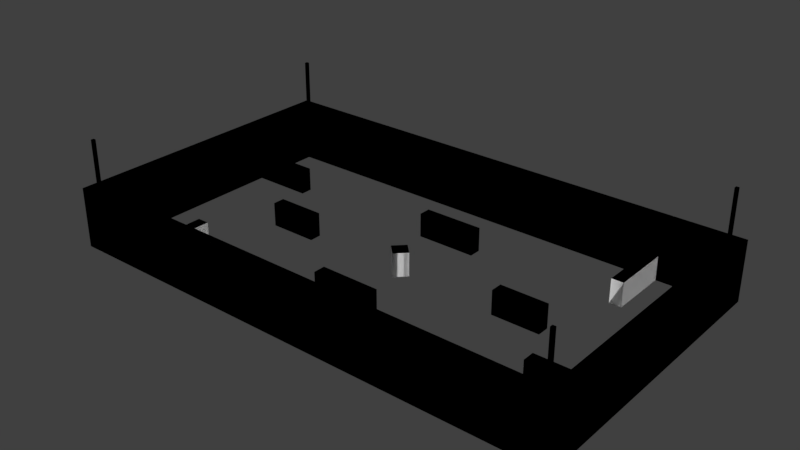 # Source: icra_field_texture.blend  (saved by Blender 2.79.0; exported with 4.5.12 LTS)
import bpy
from mathutils import Matrix  # noqa: F401  (used for matrix-valued properties, if any)

bpy.ops.wm.read_factory_settings(use_empty=True)
scene = bpy.context.scene
scene.name = 'Scene'

# ---- collections
col_collection_1_001 = bpy.data.collections.new('Collection 1.001'); scene.collection.children.link(col_collection_1_001)
col_collection_4 = bpy.data.collections.new('Collection 4'); scene.collection.children.link(col_collection_4)

# ---- materials (node trees are filled in below, after node groups)
mat_material = bpy.data.materials.new('Material')
mat_material.alpha_threshold = 0.0
mat_material.use_transparent_shadow = False
mat_material.roughness = 0.5

# ---- material node trees

# ---- world
world_world = bpy.data.worlds.new('World'); scene.world = world_world
world_world.color = (0.05088, 0.05088, 0.05088)
world_world.use_sun_shadow = False
world_world.sun_shadow_jitter_overblur = 0.0
world_world.cycles.sampling_method = 'MANUAL'

# ---- meshes
me_cube = bpy.data.meshes.new('Cube')
me_cube.from_pydata([(-1.0, -1.0, -1.0), (-1.0, -1.0, 1.0), (-1.0, 1.0, -1.0), (-1.0, 1.0, 1.0), (1.0, -1.0, -1.0), (1.0, -1.0, 1.0), (1.0, 1.0, -1.0), (1.0, 1.0, 1.0)], [], [(0, 1, 3, 2), (2, 3, 7, 6), (6, 7, 5, 4), (4, 5, 1, 0), (2, 6, 4, 0), (7, 3, 1, 5)])
_uv = me_cube.uv_layers.new(name='UVMap')
_uv.uv.foreach_set('vector', [0.0, 0.0, 0.0, 0.0, 0.0, 0.0, 0.0, 0.0, 0.0, 0.0, 0.0, 0.0, 0.0, 0.0, 0.0, 0.0, 0.7564, 0.01745, 0.8818, 0.02826, 0.8663, 0.3479, 0.741, 0.3371, 0.0, 0.0, 0.0, 0.0, 0.0, 0.0, 0.0, 0.0, 0.0, 0.0, 0.0, 0.0, 0.0, 0.0, 0.0, 0.0, 0.0, 0.0, 0.0, 0.0, 0.0, 0.0, 0.0, 0.0])
me_cube.materials.append(mat_material)
me_cube.use_remesh_preserve_volume = False
me_cube.use_remesh_preserve_attributes = False
me_cube.use_mirror_vertex_groups = False
me_cube.update()
me_cube_030 = bpy.data.meshes.new('Cube.030')
me_cube_030.from_pydata([(-1.0, -1.0, -1.0), (-1.0, -1.0, 1.0), (-1.0, 1.0, -1.0), (-1.0, 1.0, 1.0), (1.0, -1.0, -1.0), (1.0, -1.0, 1.0), (1.0, 1.0, -1.0), (1.0, 1.0, 1.0)], [], [(0, 1, 3, 2), (2, 3, 7, 6), (6, 7, 5, 4), (4, 5, 1, 0), (2, 6, 4, 0), (7, 3, 1, 5)])
_uv = me_cube_030.uv_layers.new(name='UVMap')
_uv.uv.foreach_set('vector', [0.0, 0.0, 0.0, 0.0, 0.0, 0.0, 0.0, 0.0, 0.0, 0.0, 0.0, 0.0, 0.0, 0.0, 0.0, 0.0, 0.0, 0.0, 0.0, 0.0, 0.0, 0.0, 0.0, 0.0, 0.4955, 0.1634, 0.4955, 0.4866, 0.2535, 0.4866, 0.2535, 0.1634, 0.0, 0.0, 0.0, 0.0, 0.0, 0.0, 0.0, 0.0, 0.0, 0.0, 0.0, 0.0, 0.0, 0.0, 0.0, 0.0])
me_cube_030.materials.append(mat_material)
me_cube_030.use_remesh_preserve_volume = False
me_cube_030.use_remesh_preserve_attributes = False
me_cube_030.use_mirror_vertex_groups = False
me_cube_030.update()
me_cube_029 = bpy.data.meshes.new('Cube.029')
me_cube_029.from_pydata([(-1.0, -1.0, -1.0), (-1.0, -1.0, 1.0), (-1.0, 1.0, -1.0), (-1.0, 1.0, 1.0), (1.0, -1.0, -1.0), (1.0, -1.0, 1.0), (1.0, 1.0, -1.0), (1.0, 1.0, 1.0)], [], [(0, 1, 3, 2), (2, 3, 7, 6), (6, 7, 5, 4), (4, 5, 1, 0), (2, 6, 4, 0), (7, 3, 1, 5)])
_uv = me_cube_029.uv_layers.new(name='UVMap')
_uv.uv.foreach_set('vector', [0.0, 0.0, 0.0, 0.0, 0.0, 0.0, 0.0, 0.0, 0.5856, 0.4375, 0.5856, 0.02589, 0.8938, 0.02589, 0.8938, 0.4375, 0.0, 0.0, 0.0, 0.0, 0.0, 0.0, 0.0, 0.0, 0.0, 0.0, 0.0, 0.0, 0.0, 0.0, 0.0, 0.0, 0.0, 0.0, 0.0, 0.0, 0.0, 0.0, 0.0, 0.0, 0.0, 0.0, 0.0, 0.0, 0.0, 0.0, 0.0, 0.0])
me_cube_029.materials.append(mat_material)
me_cube_029.use_remesh_preserve_volume = False
me_cube_029.use_remesh_preserve_attributes = False
me_cube_029.use_mirror_vertex_groups = False
me_cube_029.update()
me_cube_028 = bpy.data.meshes.new('Cube.028')
me_cube_028.from_pydata([(-1.0, -1.0, -1.0), (-1.0, -1.0, 1.0), (-1.0, 1.0, -1.0), (-1.0, 1.0, 1.0), (1.0, -1.0, -1.0), (1.0, -1.0, 1.0), (1.0, 1.0, -1.0), (1.0, 1.0, 1.0)], [], [(0, 1, 3, 2), (2, 3, 7, 6), (6, 7, 5, 4), (4, 5, 1, 0), (2, 6, 4, 0), (7, 3, 1, 5)])
_uv = me_cube_028.uv_layers.new(name='UVMap')
_uv.uv.foreach_set('vector', [0.01533, 0.2485, 0.01533, 0.009569, 0.2542, 0.009569, 0.2542, 0.2485, 0.0, 0.0, 0.0, 0.0, 0.0, 0.0, 0.0, 0.0, 0.0, 0.0, 0.0, 0.0, 0.0, 0.0, 0.0, 0.0, 0.0, 0.0, 0.0, 0.0, 0.0, 0.0, 0.0, 0.0, 0.0, 0.0, 0.0, 0.0, 0.0, 0.0, 0.0, 0.0, 0.0, 0.0, 0.0, 0.0, 0.0, 0.0, 0.0, 0.0])
me_cube_028.materials.append(mat_material)
me_cube_028.use_remesh_preserve_volume = False
me_cube_028.use_remesh_preserve_attributes = False
me_cube_028.use_mirror_vertex_groups = False
me_cube_028.update()
me_cube_016 = bpy.data.meshes.new('Cube.016')
me_cube_016.from_pydata([(-1.0, -1.0, -1.0), (-1.0, -1.0, 1.0), (-1.0, 1.0, -1.0), (-1.0, 1.0, 1.0), (1.0, -1.0, -1.0), (1.0, -1.0, 1.0), (1.0, 1.0, -1.0), (1.0, 1.0, 1.0)], [], [(1, 2, 0), (3, 6, 2), (7, 4, 6), (5, 0, 4), (6, 0, 2), (3, 5, 7), (1, 3, 2), (3, 7, 6), (7, 5, 4), (5, 1, 0), (6, 4, 0), (3, 1, 5)])
_uv = me_cube_016.uv_layers.new(name='Cube_016-mesh-map-0')
_uv.uv.foreach_set('vector', [0.625, 0.0, 0.375, 0.25, 0.375, 0.0, 0.625, 0.25, 0.375, 0.5, 0.375, 0.25, 0.625, 0.5, 0.375, 0.75, 0.375, 0.5, 0.625, 0.75, 0.375, 1.0, 0.375, 0.75, 0.375, 0.5, 0.125, 0.75, 0.125, 0.5, 0.875, 0.5, 0.625, 0.75, 0.625, 0.5, 0.625, 0.0, 0.625, 0.25, 0.375, 0.25, 0.625, 0.25, 0.625, 0.5, 0.375, 0.5, 0.625, 0.5, 0.625, 0.75, 0.375, 0.75, 0.625, 0.75, 0.625, 1.0, 0.375, 1.0, 0.375, 0.5, 0.375, 0.75, 0.125, 0.75, 0.875, 0.5, 0.875, 0.75, 0.625, 0.75])
me_cube_016.use_remesh_preserve_volume = False
me_cube_016.use_remesh_preserve_attributes = False
me_cube_016.use_mirror_vertex_groups = False
me_cube_016.update()
me_cube_014 = bpy.data.meshes.new('Cube.014')
me_cube_014.from_pydata([(-1.0, -1.0, -1.0), (-1.0, -1.0, 1.0), (-1.0, 1.0, -1.0), (-1.0, 1.0, 1.0), (1.0, -1.0, -1.0), (1.0, -1.0, 1.0), (1.0, 1.0, -1.0), (1.0, 1.0, 1.0)], [], [(1, 2, 0), (3, 6, 2), (7, 4, 6), (5, 0, 4), (6, 0, 2), (3, 5, 7), (1, 3, 2), (3, 7, 6), (7, 5, 4), (5, 1, 0), (6, 4, 0), (3, 1, 5)])
_uv = me_cube_014.uv_layers.new(name='Cube_014-mesh-map-0')
_uv.uv.foreach_set('vector', [0.625, 0.0, 0.375, 0.25, 0.375, 0.0, 0.625, 0.25, 0.375, 0.5, 0.375, 0.25, 0.625, 0.5, 0.375, 0.75, 0.375, 0.5, 0.625, 0.75, 0.375, 1.0, 0.375, 0.75, 0.375, 0.5, 0.125, 0.75, 0.125, 0.5, 0.875, 0.5, 0.625, 0.75, 0.625, 0.5, 0.625, 0.0, 0.625, 0.25, 0.375, 0.25, 0.625, 0.25, 0.625, 0.5, 0.375, 0.5, 0.625, 0.5, 0.625, 0.75, 0.375, 0.75, 0.625, 0.75, 0.625, 1.0, 0.375, 1.0, 0.375, 0.5, 0.375, 0.75, 0.125, 0.75, 0.875, 0.5, 0.875, 0.75, 0.625, 0.75])
me_cube_014.use_remesh_preserve_volume = False
me_cube_014.use_remesh_preserve_attributes = False
me_cube_014.use_mirror_vertex_groups = False
me_cube_014.update()
me_cube_013 = bpy.data.meshes.new('Cube.013')
me_cube_013.from_pydata([(-1.0, -1.0, -1.0), (-1.0, -1.0, 1.0), (-1.0, 1.0, -1.0), (-1.0, 1.0, 1.0), (1.0, -1.0, -1.0), (1.0, -1.0, 1.0), (1.0, 1.0, -1.0), (1.0, 1.0, 1.0)], [], [(1, 2, 0), (3, 6, 2), (7, 4, 6), (5, 0, 4), (6, 0, 2), (3, 5, 7), (1, 3, 2), (3, 7, 6), (7, 5, 4), (5, 1, 0), (6, 4, 0), (3, 1, 5)])
_uv = me_cube_013.uv_layers.new(name='Cube_013-mesh-map-0')
_uv.uv.foreach_set('vector', [0.625, 0.0, 0.375, 0.25, 0.375, 0.0, 0.625, 0.25, 0.375, 0.5, 0.375, 0.25, 0.625, 0.5, 0.375, 0.75, 0.375, 0.5, 0.625, 0.75, 0.375, 1.0, 0.375, 0.75, 0.375, 0.5, 0.125, 0.75, 0.125, 0.5, 0.875, 0.5, 0.625, 0.75, 0.625, 0.5, 0.625, 0.0, 0.625, 0.25, 0.375, 0.25, 0.625, 0.25, 0.625, 0.5, 0.375, 0.5, 0.625, 0.5, 0.625, 0.75, 0.375, 0.75, 0.625, 0.75, 0.625, 1.0, 0.375, 1.0, 0.375, 0.5, 0.375, 0.75, 0.125, 0.75, 0.875, 0.5, 0.875, 0.75, 0.625, 0.75])
me_cube_013.use_remesh_preserve_volume = False
me_cube_013.use_remesh_preserve_attributes = False
me_cube_013.use_mirror_vertex_groups = False
me_cube_013.update()
me_cube_015 = bpy.data.meshes.new('Cube.015')
me_cube_015.from_pydata([(-1.0, -1.0, -1.0), (-1.0, -1.0, 1.0), (-1.0, 1.0, -1.0), (-1.0, 1.0, 1.0), (1.0, -1.0, -1.0), (1.0, -1.0, 1.0), (1.0, 1.0, -1.0), (1.0, 1.0, 1.0)], [], [(1, 2, 0), (3, 6, 2), (7, 4, 6), (5, 0, 4), (6, 0, 2), (3, 5, 7), (1, 3, 2), (3, 7, 6), (7, 5, 4), (5, 1, 0), (6, 4, 0), (3, 1, 5)])
_uv = me_cube_015.uv_layers.new(name='Cube_015-mesh-map-0')
_uv.uv.foreach_set('vector', [0.625, 0.0, 0.375, 0.25, 0.375, 0.0, 0.625, 0.25, 0.375, 0.5, 0.375, 0.25, 0.625, 0.5, 0.375, 0.75, 0.375, 0.5, 0.625, 0.75, 0.375, 1.0, 0.375, 0.75, 0.375, 0.5, 0.125, 0.75, 0.125, 0.5, 0.875, 0.5, 0.625, 0.75, 0.625, 0.5, 0.625, 0.0, 0.625, 0.25, 0.375, 0.25, 0.625, 0.25, 0.625, 0.5, 0.375, 0.5, 0.625, 0.5, 0.625, 0.75, 0.375, 0.75, 0.625, 0.75, 0.625, 1.0, 0.375, 1.0, 0.375, 0.5, 0.375, 0.75, 0.125, 0.75, 0.875, 0.5, 0.875, 0.75, 0.625, 0.75])
me_cube_015.use_remesh_preserve_volume = False
me_cube_015.use_remesh_preserve_attributes = False
me_cube_015.use_mirror_vertex_groups = False
me_cube_015.update()
me_cube_011 = bpy.data.meshes.new('Cube.011')
me_cube_011.from_pydata([(-1.0, -1.0, -1.0), (-1.0, -1.0, 1.0), (-1.0, 1.0, -1.0), (-1.0, 1.0, 1.0), (1.0, -1.0, -1.0), (1.0, -1.0, 1.0), (1.0, 1.0, -1.0), (1.0, 1.0, 1.0)], [], [(1, 2, 0), (3, 6, 2), (7, 4, 6), (5, 0, 4), (6, 0, 2), (3, 5, 7), (1, 3, 2), (3, 7, 6), (7, 5, 4), (5, 1, 0), (6, 4, 0), (3, 1, 5)])
_uv = me_cube_011.uv_layers.new(name='Cube_011-mesh-map-0')
_uv.uv.foreach_set('vector', [0.6523, 0.6565, 0.5328, 0.6401, 0.5817, 0.5694, 0.6034, 0.7272, 0.4839, 0.7107, 0.5328, 0.6401, 0.5546, 0.7979, 0.435, 0.7814, 0.4839, 0.7107, 0.5057, 0.8686, 0.3861, 0.8521, 0.435, 0.7814, 0.4839, 0.7107, 0.3643, 0.6943, 0.4132, 0.6236, 0.6252, 0.885, 0.5057, 0.8686, 0.5546, 0.7979, 0.6523, 0.6565, 0.6034, 0.7272, 0.5328, 0.6401, 0.6034, 0.7272, 0.5546, 0.7979, 0.4839, 0.7107, 0.5546, 0.7979, 0.5057, 0.8686, 0.435, 0.7814, 0.5057, 0.8686, 0.4568, 0.9392, 0.3861, 0.8521, 0.4839, 0.7107, 0.435, 0.7814, 0.3643, 0.6943, 0.6252, 0.885, 0.5764, 0.9557, 0.5057, 0.8686])
me_cube_011.materials.append(mat_material)
me_cube_011.use_remesh_preserve_volume = False
me_cube_011.use_remesh_preserve_attributes = False
me_cube_011.use_mirror_vertex_groups = False
me_cube_011.update()
me_cube_005 = bpy.data.meshes.new('Cube.005')
me_cube_005.from_pydata([(-1.0, -1.0, -1.0), (-1.0, -1.0, 1.0), (-1.0, 1.0, -1.0), (-1.0, 1.0, 1.0), (1.0, -1.0, -1.0), (1.0, -1.0, 1.0), (1.0, 1.0, -1.0), (1.0, 1.0, 1.0)], [], [(1, 2, 0), (3, 6, 2), (7, 4, 6), (5, 0, 4), (6, 0, 2), (3, 5, 7), (1, 3, 2), (3, 7, 6), (7, 5, 4), (5, 1, 0), (6, 4, 0), (3, 1, 5)])
_uv = me_cube_005.uv_layers.new(name='Cube_005-mesh-map-0')
_uv.uv.foreach_set('vector', [0.7075, 0.7701, 0.7856, 0.7889, 0.7508, 0.8322, 0.7424, 0.7269, 0.8204, 0.7457, 0.7856, 0.7889, 0.7772, 0.6837, 0.8552, 0.7025, 0.8204, 0.7457, 0.812, 0.6404, 0.89, 0.6593, 0.8552, 0.7025, 0.8204, 0.7457, 0.8984, 0.7645, 0.8636, 0.8078, 0.7339, 0.6216, 0.812, 0.6404, 0.7772, 0.6837, 0.7075, 0.7701, 0.7424, 0.7269, 0.7856, 0.7889, 0.7424, 0.7269, 0.7772, 0.6837, 0.8204, 0.7457, 0.7772, 0.6837, 0.812, 0.6404, 0.8552, 0.7025, 0.812, 0.6404, 0.8468, 0.5972, 0.89, 0.6593, 0.8204, 0.7457, 0.8552, 0.7025, 0.8984, 0.7645, 0.7339, 0.6216, 0.7687, 0.5784, 0.812, 0.6404])
me_cube_005.materials.append(mat_material)
me_cube_005.use_remesh_preserve_volume = False
me_cube_005.use_remesh_preserve_attributes = False
me_cube_005.use_mirror_vertex_groups = False
me_cube_005.update()
me_cube_008 = bpy.data.meshes.new('Cube.008')
me_cube_008.from_pydata([(-1.0, -1.0, -1.0), (-1.0, -1.0, 1.0), (-1.0, 1.0, -1.0), (-1.0, 1.0, 1.0), (1.0, -1.0, -1.0), (1.0, -1.0, 1.0), (1.0, 1.0, -1.0), (1.0, 1.0, 1.0)], [], [(1, 2, 0), (3, 6, 2), (7, 4, 6), (5, 0, 4), (6, 0, 2), (3, 5, 7), (1, 3, 2), (3, 7, 6), (7, 5, 4), (5, 1, 0), (6, 4, 0), (3, 1, 5)])
_uv = me_cube_008.uv_layers.new(name='Cube_008-mesh-map-0')
_uv.uv.foreach_set('vector', [0.2965, 0.4076, 0.2317, 0.4725, 0.2317, 0.4076, 0.2965, 0.4725, 0.2317, 0.5373, 0.2317, 0.4725, 0.2965, 0.5373, 0.2317, 0.6022, 0.2317, 0.5373, 0.2965, 0.6022, 0.2317, 0.667, 0.2317, 0.6022, 0.2317, 0.5373, 0.1668, 0.6022, 0.1668, 0.5373, 0.3614, 0.5373, 0.2965, 0.6022, 0.2965, 0.5373, 0.2965, 0.4076, 0.2965, 0.4725, 0.2317, 0.4725, 0.2965, 0.4725, 0.2965, 0.5373, 0.2317, 0.5373, 0.2965, 0.5373, 0.2965, 0.6022, 0.2317, 0.6022, 0.2965, 0.6022, 0.2965, 0.667, 0.2317, 0.667, 0.2317, 0.5373, 0.2317, 0.6022, 0.1668, 0.6022, 0.3614, 0.5373, 0.3614, 0.6022, 0.2965, 0.6022])
me_cube_008.materials.append(mat_material)
me_cube_008.use_remesh_preserve_volume = False
me_cube_008.use_remesh_preserve_attributes = False
me_cube_008.use_mirror_vertex_groups = False
me_cube_008.update()
me_cube_006 = bpy.data.meshes.new('Cube.006')
me_cube_006.from_pydata([(-1.0, -1.0, -1.0), (-1.0, -1.0, 1.0), (-1.0, 1.0, -1.0), (-1.0, 1.0, 1.0), (1.0, -1.0, -1.0), (1.0, -1.0, 1.0), (1.0, 1.0, -1.0), (1.0, 1.0, 1.0)], [], [(1, 2, 0), (3, 6, 2), (7, 4, 6), (5, 0, 4), (6, 0, 2), (3, 5, 7), (1, 3, 2), (3, 7, 6), (7, 5, 4), (5, 1, 0), (6, 4, 0), (3, 1, 5)])
_k = set([(0, 1), (0, 2), (0, 4), (0, 5), (0, 6), (1, 2), (1, 3), (1, 5), (2, 3), (2, 6), (3, 5), (3, 6), (3, 7), (4, 5), (4, 6), (4, 7), (5, 7), (6, 7)])
me_cube_006.attributes.new('sharp_edge', 'BOOLEAN', 'EDGE').data.foreach_set('value', [ (min(e.vertices), max(e.vertices)) in _k for e in me_cube_006.edges])
_uv = me_cube_006.uv_layers.new(name='UVMap')
_uv.uv.foreach_set('vector', [0.7606, 0.02237, 0.9481, 0.02237, 0.9481, 0.2099, 0.7606, 0.02237, 0.9481, 0.02237, 0.9481, 0.2099, 0.7606, 0.02237, 0.9481, 0.02237, 0.9481, 0.2099, 0.7606, 0.02237, 0.9481, 0.02237, 0.9481, 0.2099, 0.7606, 0.02237, 0.9481, 0.02237, 0.9481, 0.2099, 0.7606, 0.02237, 0.9481, 0.02237, 0.9481, 0.2099, 0.7606, 0.02237, 0.9481, 0.02237, 0.9481, 0.2099, 0.7606, 0.02237, 0.9481, 0.02237, 0.9481, 0.2099, 0.7606, 0.02237, 0.9481, 0.02237, 0.9481, 0.2099, 0.7606, 0.02237, 0.9481, 0.02237, 0.9481, 0.2099, 0.7606, 0.02237, 0.9481, 0.02237, 0.9481, 0.2099, 0.7606, 0.02237, 0.9481, 0.02237, 0.9481, 0.2099])
me_cube_006.materials.append(mat_material)
me_cube_006.use_remesh_preserve_volume = False
me_cube_006.use_remesh_preserve_attributes = False
me_cube_006.use_mirror_vertex_groups = False
me_cube_006.update()
me_cube_012 = bpy.data.meshes.new('Cube.012')
me_cube_012.from_pydata([(-1.0, -1.0, -1.0), (-1.0, -1.0, 1.0), (-1.0, 1.0, -1.0), (-1.0, 1.0, 1.0), (1.0, -1.0, -1.0), (1.0, -1.0, 1.0), (1.0, 1.0, -1.0), (1.0, 1.0, 1.0)], [], [(1, 2, 0), (3, 6, 2), (7, 4, 6), (5, 0, 4), (6, 0, 2), (3, 5, 7), (1, 3, 2), (3, 7, 6), (7, 5, 4), (5, 1, 0), (6, 4, 0), (3, 1, 5)])
_uv = me_cube_012.uv_layers.new(name='Cube_012-mesh-map-0')
_uv.uv.foreach_set('vector', [0.6755, 0.6766, 0.639, 0.7131, 0.639, 0.6766, 0.6755, 0.7131, 0.639, 0.7497, 0.639, 0.7131, 0.6755, 0.7497, 0.639, 0.7862, 0.639, 0.7497, 0.6755, 0.7862, 0.639, 0.8227, 0.639, 0.7862, 0.639, 0.7497, 0.6025, 0.7862, 0.6025, 0.7497, 0.7121, 0.7497, 0.6755, 0.7862, 0.6755, 0.7497, 0.6755, 0.6766, 0.6755, 0.7131, 0.639, 0.7131, 0.6755, 0.7131, 0.6755, 0.7497, 0.639, 0.7497, 0.6755, 0.7497, 0.6755, 0.7862, 0.639, 0.7862, 0.6755, 0.7862, 0.6755, 0.8227, 0.639, 0.8227, 0.639, 0.7497, 0.639, 0.7862, 0.6025, 0.7862, 0.7121, 0.7497, 0.7121, 0.7862, 0.6755, 0.7862])
me_cube_012.materials.append(mat_material)
me_cube_012.use_remesh_preserve_volume = False
me_cube_012.use_remesh_preserve_attributes = False
me_cube_012.use_mirror_vertex_groups = False
me_cube_012.update()
me_cube_003 = bpy.data.meshes.new('Cube.003')
me_cube_003.from_pydata([(-1.0, -1.0, -1.0), (-1.0, -1.0, 1.0), (-1.0, 1.0, -1.0), (-1.0, 1.0, 1.0), (1.0, -1.0, -1.0), (1.0, -1.0, 1.0), (1.0, 1.0, -1.0), (1.0, 1.0, 1.0)], [], [(1, 2, 0), (3, 6, 2), (7, 4, 6), (5, 0, 4), (6, 0, 2), (3, 5, 7), (1, 3, 2), (3, 7, 6), (7, 5, 4), (5, 1, 0), (6, 4, 0), (3, 1, 5)])
_uv = me_cube_003.uv_layers.new(name='Cube_003-mesh-map-0')
_uv.uv.foreach_set('vector', [0.625, 0.0, 0.375, 0.25, 0.375, 0.0, 0.625, 0.25, 0.375, 0.5, 0.375, 0.25, 0.625, 0.5, 0.375, 0.75, 0.375, 0.5, 0.625, 0.75, 0.375, 1.0, 0.375, 0.75, 0.375, 0.5, 0.125, 0.75, 0.125, 0.5, 0.875, 0.5, 0.625, 0.75, 0.625, 0.5, 0.625, 0.0, 0.625, 0.25, 0.375, 0.25, 0.625, 0.25, 0.625, 0.5, 0.375, 0.5, 0.625, 0.5, 0.625, 0.75, 0.375, 0.75, 0.625, 0.75, 0.625, 1.0, 0.375, 1.0, 0.375, 0.5, 0.375, 0.75, 0.125, 0.75, 0.875, 0.5, 0.875, 0.75, 0.625, 0.75])
me_cube_003.materials.append(mat_material)
me_cube_003.use_remesh_preserve_volume = False
me_cube_003.use_remesh_preserve_attributes = False
me_cube_003.use_mirror_vertex_groups = False
me_cube_003.update()
me_cube_004 = bpy.data.meshes.new('Cube.004')
me_cube_004.from_pydata([(-1.0, -1.0, -1.0), (-1.0, -1.0, 1.0), (-1.0, 1.0, -1.0), (-1.0, 1.0, 1.0), (1.0, -1.0, -1.0), (1.0, -1.0, 1.0), (1.0, 1.0, -1.0), (1.0, 1.0, 1.0)], [], [(1, 2, 0), (3, 6, 2), (7, 4, 6), (5, 0, 4), (6, 0, 2), (3, 5, 7), (1, 3, 2), (3, 7, 6), (7, 5, 4), (5, 1, 0), (6, 4, 0), (3, 1, 5)])
_uv = me_cube_004.uv_layers.new(name='UVMap')
_uv.uv.foreach_set('vector', [0.2812, 0.2812, 0.7188, 0.2812, 0.7188, 0.7188, 0.2812, 0.2812, 0.7188, 0.2812, 0.7188, 0.7188, 0.2812, 0.2812, 0.7188, 0.2812, 0.7188, 0.7188, 0.2812, 0.2812, 0.7188, 0.2812, 0.7188, 0.7188, 0.2812, 0.2812, 0.7188, 0.2812, 0.7188, 0.7188, 0.2812, 0.2812, 0.7188, 0.2812, 0.7188, 0.7188, 0.2812, 0.2812, 0.7188, 0.2812, 0.7188, 0.7188, 0.2812, 0.2812, 0.7188, 0.2812, 0.7188, 0.7188, 0.2812, 0.2812, 0.7188, 0.2812, 0.7188, 0.7188, 0.2812, 0.2812, 0.7188, 0.2812, 0.7188, 0.7188, 0.2812, 0.2812, 0.7188, 0.2812, 0.7188, 0.7188, 0.2812, 0.2812, 0.7188, 0.2812, 0.7188, 0.7188])
me_cube_004.materials.append(mat_material)
me_cube_004.use_remesh_preserve_volume = False
me_cube_004.use_remesh_preserve_attributes = False
me_cube_004.use_mirror_vertex_groups = False
me_cube_004.update()
me_cube_007 = bpy.data.meshes.new('Cube.007')
me_cube_007.from_pydata([(-1.0, -1.0, -1.0), (-1.0, -1.0, 1.0), (-1.0, 1.0, -1.0), (-1.0, 1.0, 1.0), (1.0, -1.0, -1.0), (1.0, -1.0, 1.0), (1.0, 1.0, -1.0), (1.0, 1.0, 1.0)], [], [(1, 2, 0), (3, 6, 2), (7, 4, 6), (5, 0, 4), (6, 0, 2), (3, 5, 7), (1, 3, 2), (3, 7, 6), (7, 5, 4), (5, 1, 0), (6, 4, 0), (3, 1, 5)])
_uv = me_cube_007.uv_layers.new(name='Cube_007-mesh-map-0')
_uv.uv.foreach_set('vector', [0.2517, 0.5478, 0.3375, 0.4217, 0.352, 0.5219, 0.2372, 0.4476, 0.323, 0.3214, 0.3375, 0.4217, 0.2227, 0.3473, 0.3084, 0.2211, 0.323, 0.3214, 0.2082, 0.247, 0.2939, 0.1209, 0.3084, 0.2211, 0.323, 0.3214, 0.4087, 0.1953, 0.4232, 0.2955, 0.1224, 0.3732, 0.2082, 0.247, 0.2227, 0.3473, 0.2517, 0.5478, 0.2372, 0.4476, 0.3375, 0.4217, 0.2372, 0.4476, 0.2227, 0.3473, 0.323, 0.3214, 0.2227, 0.3473, 0.2082, 0.247, 0.3084, 0.2211, 0.2082, 0.247, 0.1937, 0.1468, 0.2939, 0.1209, 0.323, 0.3214, 0.3084, 0.2211, 0.4087, 0.1953, 0.1224, 0.3732, 0.1079, 0.2729, 0.2082, 0.247])
me_cube_007.materials.append(mat_material)
me_cube_007.use_remesh_preserve_volume = False
me_cube_007.use_remesh_preserve_attributes = False
me_cube_007.use_mirror_vertex_groups = False
me_cube_007.update()
me_cube_009 = bpy.data.meshes.new('Cube.009')
me_cube_009.from_pydata([(-1.0, -1.0, -1.0), (-1.0, -1.0, 1.0), (-1.0, 1.0, -1.0), (-1.0, 1.0, 1.0), (1.0, -1.0, -1.0), (1.0, -1.0, 1.0), (1.0, 1.0, -1.0), (1.0, 1.0, 1.0)], [], [(1, 2, 0), (3, 6, 2), (7, 4, 6), (5, 0, 4), (6, 0, 2), (3, 5, 7), (1, 3, 2), (3, 7, 6), (7, 5, 4), (5, 1, 0), (6, 4, 0), (3, 1, 5)])
_uv = me_cube_009.uv_layers.new(name='Cube_009-mesh-map-0')
_uv.uv.foreach_set('vector', [0.4951, 0.5921, 0.4735, 0.6137, 0.4735, 0.5921, 0.4951, 0.6137, 0.4735, 0.6353, 0.4735, 0.6137, 0.4951, 0.6353, 0.4735, 0.6569, 0.4735, 0.6353, 0.4951, 0.6569, 0.4735, 0.6785, 0.4735, 0.6569, 0.4735, 0.6353, 0.4519, 0.6569, 0.4519, 0.6353, 0.5167, 0.6353, 0.4951, 0.6569, 0.4951, 0.6353, 0.4951, 0.5921, 0.4951, 0.6137, 0.4735, 0.6137, 0.4951, 0.6137, 0.4951, 0.6353, 0.4735, 0.6353, 0.4951, 0.6353, 0.4951, 0.6569, 0.4735, 0.6569, 0.4951, 0.6569, 0.4951, 0.6785, 0.4735, 0.6785, 0.4735, 0.6353, 0.4735, 0.6569, 0.4519, 0.6569, 0.5167, 0.6353, 0.5167, 0.6569, 0.4951, 0.6569])
me_cube_009.materials.append(mat_material)
me_cube_009.use_remesh_preserve_volume = False
me_cube_009.use_remesh_preserve_attributes = False
me_cube_009.use_mirror_vertex_groups = False
me_cube_009.update()
me_cube_031 = bpy.data.meshes.new('Cube.031')
me_cube_031.from_pydata([(-0.1025, -2.445, -0.5), (-0.1025, -2.445, 0.5), (-0.1025, 2.445, -0.5), (-0.1025, 2.445, 0.5), (0.1025, -2.445, -0.5), (0.1025, -2.445, 0.5), (0.1025, 2.445, -0.5), (0.1025, 2.445, 0.5)], [], [(0, 1, 3, 2), (2, 3, 7, 6), (6, 7, 5, 4), (4, 5, 1, 0), (2, 6, 4, 0), (7, 3, 1, 5)])
me_cube_031.use_remesh_preserve_volume = False
me_cube_031.use_remesh_preserve_attributes = False
me_cube_031.use_mirror_vertex_groups = False
me_cube_031.update()
me_cube_032 = bpy.data.meshes.new('Cube.032')
me_cube_032.from_pydata([(-4.04, -0.1025, -0.5), (-4.04, -0.1025, 0.5), (-4.04, 0.1025, -0.5), (-4.04, 0.1025, 0.5), (4.04, -0.1025, -0.5), (4.04, -0.1025, 0.5), (4.04, 0.1025, -0.5), (4.04, 0.1025, 0.5)], [], [(0, 1, 3, 2), (2, 3, 7, 6), (6, 7, 5, 4), (4, 5, 1, 0), (2, 6, 4, 0), (7, 3, 1, 5)])
me_cube_032.use_remesh_preserve_volume = False
me_cube_032.use_remesh_preserve_attributes = False
me_cube_032.use_mirror_vertex_groups = False
me_cube_032.update()
me_cube_033 = bpy.data.meshes.new('Cube.033')
me_cube_033.from_pydata([(-4.04, -0.1025, -0.5), (-4.04, -0.1025, 0.5), (-4.04, 0.1025, -0.5), (-4.04, 0.1025, 0.5), (4.04, -0.1025, -0.5), (4.04, -0.1025, 0.5), (4.04, 0.1025, -0.5), (4.04, 0.1025, 0.5)], [], [(0, 1, 3, 2), (2, 3, 7, 6), (6, 7, 5, 4), (4, 5, 1, 0), (2, 6, 4, 0), (7, 3, 1, 5)])
me_cube_033.use_remesh_preserve_volume = False
me_cube_033.use_remesh_preserve_attributes = False
me_cube_033.use_mirror_vertex_groups = False
me_cube_033.update()
me_cube_034 = bpy.data.meshes.new('Cube.034')
me_cube_034.from_pydata([(-0.1025, -2.445, -0.5), (-0.1025, -2.445, 0.5), (-0.1025, 2.445, -0.5), (-0.1025, 2.445, 0.5), (0.1025, -2.445, -0.5), (0.1025, -2.445, 0.5), (0.1025, 2.445, -0.5), (0.1025, 2.445, 0.5)], [], [(0, 1, 3, 2), (2, 3, 7, 6), (6, 7, 5, 4), (4, 5, 1, 0), (2, 6, 4, 0), (7, 3, 1, 5)])
me_cube_034.use_remesh_preserve_volume = False
me_cube_034.use_remesh_preserve_attributes = False
me_cube_034.use_mirror_vertex_groups = False
me_cube_034.update()
me_cube_002 = bpy.data.meshes.new('Cube.002')
me_cube_002.from_pydata([(-0.025, -0.025, -0.9), (-0.025, -0.025, 0.9), (-0.025, 0.025, -0.9), (-0.025, 0.025, 0.9), (0.025, -0.025, -0.9), (0.025, -0.025, 0.9), (0.025, 0.025, -0.9), (0.025, 0.025, 0.9)], [], [(0, 1, 3, 2), (2, 3, 7, 6), (6, 7, 5, 4), (4, 5, 1, 0), (2, 6, 4, 0), (7, 3, 1, 5)])
me_cube_002.use_remesh_preserve_volume = False
me_cube_002.use_remesh_preserve_attributes = False
me_cube_002.use_mirror_vertex_groups = False
me_cube_002.update()
me_cube_010 = bpy.data.meshes.new('Cube.010')
me_cube_010.from_pydata([(-0.025, -0.025, -0.9), (-0.025, -0.025, 0.9), (-0.025, 0.025, -0.9), (-0.025, 0.025, 0.9), (0.025, -0.025, -0.9), (0.025, -0.025, 0.9), (0.025, 0.025, -0.9), (0.025, 0.025, 0.9)], [], [(0, 1, 3, 2), (2, 3, 7, 6), (6, 7, 5, 4), (4, 5, 1, 0), (2, 6, 4, 0), (7, 3, 1, 5)])
me_cube_010.use_remesh_preserve_volume = False
me_cube_010.use_remesh_preserve_attributes = False
me_cube_010.use_mirror_vertex_groups = False
me_cube_010.update()
me_cube_017 = bpy.data.meshes.new('Cube.017')
me_cube_017.from_pydata([(-0.025, -0.025, -0.9), (-0.025, -0.025, 0.9), (-0.025, 0.025, -0.9), (-0.025, 0.025, 0.9), (0.025, -0.025, -0.9), (0.025, -0.025, 0.9), (0.025, 0.025, -0.9), (0.025, 0.025, 0.9)], [], [(0, 1, 3, 2), (2, 3, 7, 6), (6, 7, 5, 4), (4, 5, 1, 0), (2, 6, 4, 0), (7, 3, 1, 5)])
me_cube_017.use_remesh_preserve_volume = False
me_cube_017.use_remesh_preserve_attributes = False
me_cube_017.use_mirror_vertex_groups = False
me_cube_017.update()
me_cube_018 = bpy.data.meshes.new('Cube.018')
me_cube_018.from_pydata([(-0.025, -0.025, -0.9), (-0.025, -0.025, 0.9), (-0.025, 0.025, -0.9), (-0.025, 0.025, 0.9), (0.025, -0.025, -0.9), (0.025, -0.025, 0.9), (0.025, 0.025, -0.9), (0.025, 0.025, 0.9)], [], [(0, 1, 3, 2), (2, 3, 7, 6), (6, 7, 5, 4), (4, 5, 1, 0), (2, 6, 4, 0), (7, 3, 1, 5)])
me_cube_018.use_remesh_preserve_volume = False
me_cube_018.use_remesh_preserve_attributes = False
me_cube_018.use_mirror_vertex_groups = False
me_cube_018.update()
me_cube_019 = bpy.data.meshes.new('Cube.019')
me_cube_019.from_pydata([(-0.5, -0.1, -0.2), (-0.5, -0.1, 0.2), (-0.5, 0.1, -0.2), (-0.5, 0.1, 0.2), (0.5, -0.1, -0.2), (0.5, -0.1, 0.2), (0.5, 0.1, -0.2), (0.5, 0.1, 0.2)], [], [(0, 1, 3, 2), (2, 3, 7, 6), (6, 7, 5, 4), (4, 5, 1, 0), (2, 6, 4, 0), (7, 3, 1, 5)])
me_cube_019.use_remesh_preserve_volume = False
me_cube_019.use_remesh_preserve_attributes = False
me_cube_019.use_mirror_vertex_groups = False
me_cube_019.update()
me_cube_020 = bpy.data.meshes.new('Cube.020')
me_cube_020.from_pydata([(-0.4, -0.1, -0.2), (-0.4, -0.1, 0.2), (-0.4, 0.1, -0.2), (-0.4, 0.1, 0.2), (0.4, -0.1, -0.2), (0.4, -0.1, 0.2), (0.4, 0.1, -0.2), (0.4, 0.1, 0.2)], [], [(0, 1, 3, 2), (2, 3, 7, 6), (6, 7, 5, 4), (4, 5, 1, 0), (2, 6, 4, 0), (7, 3, 1, 5)])
me_cube_020.use_remesh_preserve_volume = False
me_cube_020.use_remesh_preserve_attributes = False
me_cube_020.use_mirror_vertex_groups = False
me_cube_020.update()
me_cube_021 = bpy.data.meshes.new('Cube.021')
me_cube_021.from_pydata([(-0.5, -0.1, -0.2), (-0.5, -0.1, 0.2), (-0.5, 0.1, -0.2), (-0.5, 0.1, 0.2), (0.5, -0.1, -0.2), (0.5, -0.1, 0.2), (0.5, 0.1, -0.2), (0.5, 0.1, 0.2)], [], [(0, 1, 3, 2), (2, 3, 7, 6), (6, 7, 5, 4), (4, 5, 1, 0), (2, 6, 4, 0), (7, 3, 1, 5)])
me_cube_021.use_remesh_preserve_volume = False
me_cube_021.use_remesh_preserve_attributes = False
me_cube_021.use_mirror_vertex_groups = False
me_cube_021.update()
me_cube_022 = bpy.data.meshes.new('Cube.022')
me_cube_022.from_pydata([(-0.5, -0.1, -0.2), (-0.5, -0.1, 0.2), (-0.5, 0.1, -0.2), (-0.5, 0.1, 0.2), (0.5, -0.1, -0.2), (0.5, -0.1, 0.2), (0.5, 0.1, -0.2), (0.5, 0.1, 0.2)], [], [(0, 1, 3, 2), (2, 3, 7, 6), (6, 7, 5, 4), (4, 5, 1, 0), (2, 6, 4, 0), (7, 3, 1, 5)])
me_cube_022.use_remesh_preserve_volume = False
me_cube_022.use_remesh_preserve_attributes = False
me_cube_022.use_mirror_vertex_groups = False
me_cube_022.update()
me_cube_023 = bpy.data.meshes.new('Cube.023')
me_cube_023.from_pydata([(-0.5, -0.1, -0.2), (-0.5, -0.1, 0.2), (-0.5, 0.1, -0.2), (-0.5, 0.1, 0.2), (0.5, -0.1, -0.2), (0.5, -0.1, 0.2), (0.5, 0.1, -0.2), (0.5, 0.1, 0.2)], [], [(0, 1, 3, 2), (2, 3, 7, 6), (6, 7, 5, 4), (4, 5, 1, 0), (2, 6, 4, 0), (7, 3, 1, 5)])
me_cube_023.use_remesh_preserve_volume = False
me_cube_023.use_remesh_preserve_attributes = False
me_cube_023.use_mirror_vertex_groups = False
me_cube_023.update()
me_cube_024 = bpy.data.meshes.new('Cube.024')
me_cube_024.from_pydata([(-0.125, -0.125, -0.2), (-0.125, -0.125, 0.2), (-0.125, 0.125, -0.2), (-0.125, 0.125, 0.2), (0.125, -0.125, -0.2), (0.125, -0.125, 0.2), (0.125, 0.125, -0.2), (0.125, 0.125, 0.2)], [], [(0, 1, 3, 2), (2, 3, 7, 6), (6, 7, 5, 4), (4, 5, 1, 0), (2, 6, 4, 0), (7, 3, 1, 5)])
me_cube_024.use_remesh_preserve_volume = False
me_cube_024.use_remesh_preserve_attributes = False
me_cube_024.use_mirror_vertex_groups = False
me_cube_024.update()
me_cube_025 = bpy.data.meshes.new('Cube.025')
me_cube_025.from_pydata([(-0.5, -0.1, -0.2), (-0.5, -0.1, 0.2), (-0.5, 0.1, -0.2), (-0.5, 0.1, 0.2), (0.5, -0.1, -0.2), (0.5, -0.1, 0.2), (0.5, 0.1, -0.2), (0.5, 0.1, 0.2)], [], [(0, 1, 3, 2), (2, 3, 7, 6), (6, 7, 5, 4), (4, 5, 1, 0), (2, 6, 4, 0), (7, 3, 1, 5)])
me_cube_025.use_remesh_preserve_volume = False
me_cube_025.use_remesh_preserve_attributes = False
me_cube_025.use_mirror_vertex_groups = False
me_cube_025.update()
me_cube_026 = bpy.data.meshes.new('Cube.026')
me_cube_026.from_pydata([(-0.4, -0.1, -0.2), (-0.4, -0.1, 0.2), (-0.4, 0.1, -0.2), (-0.4, 0.1, 0.2), (0.4, -0.1, -0.2), (0.4, -0.1, 0.2), (0.4, 0.1, -0.2), (0.4, 0.1, 0.2)], [], [(0, 1, 3, 2), (2, 3, 7, 6), (6, 7, 5, 4), (4, 5, 1, 0), (2, 6, 4, 0), (7, 3, 1, 5)])
_uv = me_cube_026.uv_layers.new(name='UVMap')
_uv.uv.foreach_set('vector', [0.0, 0.0, 1.0, 0.0, 1.0, 1.0, 0.0, 1.0, 0.0, 0.0, 1.0, 0.0, 1.0, 1.0, 0.0, 1.0, 0.0, 0.0, 1.0, 0.0, 1.0, 1.0, 0.0, 1.0, 0.0, 0.0, 1.0, 0.0, 1.0, 1.0, 0.0, 1.0, 0.0, 0.0, 1.0, 0.0, 1.0, 1.0, 0.0, 1.0, 0.0, 0.0, 1.0, 0.0, 1.0, 1.0, 0.0, 1.0])
me_cube_026.use_remesh_preserve_volume = False
me_cube_026.use_remesh_preserve_attributes = False
me_cube_026.use_mirror_vertex_groups = False
me_cube_026.update()
me_cube_027 = bpy.data.meshes.new('Cube.027')
me_cube_027.from_pydata([(-0.5, -0.1, -0.2), (-0.5, -0.1, 0.2), (-0.5, 0.1, -0.2), (-0.5, 0.1, 0.2), (0.5, -0.1, -0.2), (0.5, -0.1, 0.2), (0.5, 0.1, -0.2), (0.5, 0.1, 0.2)], [], [(0, 1, 3, 2), (2, 3, 7, 6), (6, 7, 5, 4), (4, 5, 1, 0), (2, 6, 4, 0), (7, 3, 1, 5)])
me_cube_027.use_remesh_preserve_volume = False
me_cube_027.use_remesh_preserve_attributes = False
me_cube_027.use_mirror_vertex_groups = False
me_cube_027.update()
arm_armature_013 = bpy.data.armatures.new('Armature.013')  # bones are not reproduced
arm_armature_018 = bpy.data.armatures.new('Armature.018')  # bones are not reproduced
arm_armature_017 = bpy.data.armatures.new('Armature.017')  # bones are not reproduced
arm_armature_016 = bpy.data.armatures.new('Armature.016')  # bones are not reproduced
arm_armature_015 = bpy.data.armatures.new('Armature.015')  # bones are not reproduced
arm_armature_012 = bpy.data.armatures.new('Armature.012')  # bones are not reproduced
arm_armature_011 = bpy.data.armatures.new('Armature.011')  # bones are not reproduced
arm_armature_010 = bpy.data.armatures.new('Armature.010')  # bones are not reproduced
arm_armature_009 = bpy.data.armatures.new('Armature.009')  # bones are not reproduced
arm_armature_008 = bpy.data.armatures.new('Armature.008')  # bones are not reproduced
arm_armature_007 = bpy.data.armatures.new('Armature.007')  # bones are not reproduced
arm_armature_006 = bpy.data.armatures.new('Armature.006')  # bones are not reproduced
arm_armature_005 = bpy.data.armatures.new('Armature.005')  # bones are not reproduced
arm_armature_004 = bpy.data.armatures.new('Armature.004')  # bones are not reproduced
arm_armature_003 = bpy.data.armatures.new('Armature.003')  # bones are not reproduced
arm_armature_002 = bpy.data.armatures.new('Armature.002')  # bones are not reproduced
arm_armature_001 = bpy.data.armatures.new('Armature.001')  # bones are not reproduced
arm_armature = bpy.data.armatures.new('Armature')  # bones are not reproduced

# ---- objects
ob_lfield = bpy.data.objects.new('Lfield', arm_armature_013)
ob_lw2 = bpy.data.objects.new('LW2', arm_armature_018)
ob_w2 = bpy.data.objects.new('W2', me_cube)
ob_lw3 = bpy.data.objects.new('LW3', arm_armature_017)
ob_w3 = bpy.data.objects.new('W3', me_cube_030)
ob_lw4 = bpy.data.objects.new('LW4', arm_armature_016)
ob_w4 = bpy.data.objects.new('W4', me_cube_029)
ob_lw1 = bpy.data.objects.new('LW1', arm_armature_015)
ob_w1 = bpy.data.objects.new('W1', me_cube_028)
ob_ld4 = bpy.data.objects.new('LD4', arm_armature_012)
ob_d4 = bpy.data.objects.new('D4', me_cube_016)
ob_ld3 = bpy.data.objects.new('LD3', arm_armature_011)
ob_d3 = bpy.data.objects.new('D3', me_cube_014)
ob_ld2 = bpy.data.objects.new('LD2', arm_armature_010)
ob_d2 = bpy.data.objects.new('D2', me_cube_013)
ob_ld1 = bpy.data.objects.new('LD1', arm_armature_009)
ob_d1 = bpy.data.objects.new('D1', me_cube_015)
ob_la6 = bpy.data.objects.new('LA6', arm_armature_008)
ob_a6 = bpy.data.objects.new('A6', me_cube_011)
ob_lb1 = bpy.data.objects.new('LB1', arm_armature_007)
ob_b1 = bpy.data.objects.new('B1', me_cube_005)
ob_la5 = bpy.data.objects.new('LA5', arm_armature_006)
ob_a5 = bpy.data.objects.new('A5', me_cube_008)
ob_la1 = bpy.data.objects.new('LA1', arm_armature_005)
ob_a1 = bpy.data.objects.new('A1', me_cube_006)
ob_la4 = bpy.data.objects.new('LA4', arm_armature_004)
ob_a4 = bpy.data.objects.new('A4', me_cube_012)
ob_lcenter = bpy.data.objects.new('Lcenter', arm_armature_003)
ob_center = bpy.data.objects.new('center', me_cube_003)
ob_la2 = bpy.data.objects.new('LA2', arm_armature_002)
ob_a2 = bpy.data.objects.new('A2', me_cube_004)
ob_lb2 = bpy.data.objects.new('LB2', arm_armature_001)
ob_b2 = bpy.data.objects.new('B2', me_cube_007)
ob_la3 = bpy.data.objects.new('LA3', arm_armature)
ob_a3 = bpy.data.objects.new('A3', me_cube_009)
ob_w2_000 = bpy.data.objects.new('W2.000', me_cube_031)
ob_w3_000 = bpy.data.objects.new('W3.000', me_cube_032)
ob_w4_000 = bpy.data.objects.new('W4.000', me_cube_033)
ob_w1_000 = bpy.data.objects.new('W1.000', me_cube_034)
ob_d4_000 = bpy.data.objects.new('D4.000', me_cube_002)
ob_d3_000 = bpy.data.objects.new('D3.000', me_cube_010)
ob_d2_000 = bpy.data.objects.new('D2.000', me_cube_017)
ob_d1_000 = bpy.data.objects.new('D1.000', me_cube_018)
ob_a6_000 = bpy.data.objects.new('A6.000', me_cube_019)
ob_b1_000 = bpy.data.objects.new('B1.000', me_cube_020)
ob_a5_000 = bpy.data.objects.new('A5.000', me_cube_021)
ob_a1_000 = bpy.data.objects.new('A1.000', me_cube_022)
ob_a4_000 = bpy.data.objects.new('A4.000', me_cube_023)
ob_center_000 = bpy.data.objects.new('center.000', me_cube_024)
ob_a2_000 = bpy.data.objects.new('A2.000', me_cube_025)
ob_b2_000 = bpy.data.objects.new('B2.000', me_cube_026)
ob_a3_000 = bpy.data.objects.new('A3.000', me_cube_027)

# ---- transforms, parenting, visibility, modifiers, constraints
ob_lfield.location = (0.0, 0.0, 0.5)
ob_lfield.lineart.crease_threshold = 0.0
ob_lw2.parent = ob_lfield
ob_lw2.matrix_parent_inverse = Matrix(((1.0, 0.0, 0.0, 0.0), (0.0, 1.0, 0.0, 0.0), (0.0, 0.0, 1.0, -0.5), (0.0, 0.0, 0.0, 1.0)))
ob_lw2.location = (-4.142, 0.0, 0.5)
ob_lw2.lineart.crease_threshold = 0.0
ob_w2.parent = ob_lw2
ob_w2.matrix_parent_inverse = Matrix(((1.0, 0.0, 0.0, 4.142), (0.0, 1.0, 0.0, 0.0), (0.0, 0.0, 1.0, -0.5), (0.0, 0.0, 0.0, 1.0)))
ob_w2.location = (-4.142, 0.0, 0.5)
ob_w2.scale = (0.1025, 2.445, 0.5)
ob_w2.lineart.crease_threshold = 0.0
ob_lw3.parent = ob_lfield
ob_lw3.matrix_parent_inverse = Matrix(((1.0, 0.0, 0.0, 0.0), (0.0, 1.0, 0.0, 0.0), (0.0, 0.0, 1.0, -0.5), (0.0, 0.0, 0.0, 1.0)))
ob_lw3.location = (0.0, 2.342, 0.5)
ob_lw3.lineart.crease_threshold = 0.0
ob_w3.parent = ob_lw3
ob_w3.matrix_parent_inverse = Matrix(((1.0, 0.0, 0.0, -0.0), (0.0, 1.0, 0.0, -2.342), (0.0, 0.0, 1.0, -0.5), (0.0, 0.0, 0.0, 1.0)))
ob_w3.location = (0.0, 2.342, 0.5)
ob_w3.scale = (4.04, 0.1025, 0.5)
ob_w3.lineart.crease_threshold = 0.0
ob_lw4.parent = ob_lfield
ob_lw4.matrix_parent_inverse = Matrix(((1.0, 0.0, 0.0, 0.0), (0.0, 1.0, 0.0, 0.0), (0.0, 0.0, 1.0, -0.5), (0.0, 0.0, 0.0, 1.0)))
ob_lw4.location = (0.0, -2.342, 0.5)
ob_lw4.lineart.crease_threshold = 0.0
ob_w4.parent = ob_lw4
ob_w4.matrix_parent_inverse = Matrix(((1.0, 0.0, 0.0, 0.0), (0.0, 1.0, 0.0, 2.342), (0.0, 0.0, 1.0, -0.5), (0.0, 0.0, 0.0, 1.0)))
ob_w4.location = (0.0, -2.342, 0.5)
ob_w4.scale = (4.04, 0.1025, 0.5)
ob_w4.lineart.crease_threshold = 0.0
ob_lw1.parent = ob_lfield
ob_lw1.matrix_parent_inverse = Matrix(((1.0, 0.0, 0.0, 0.0), (0.0, 1.0, 0.0, 0.0), (0.0, 0.0, 1.0, -0.5), (0.0, 0.0, 0.0, 1.0)))
ob_lw1.location = (4.142, 0.0, 0.5)
ob_lw1.lineart.crease_threshold = 0.0
ob_w1.parent = ob_lw1
ob_w1.matrix_parent_inverse = Matrix(((1.0, 0.0, 0.0, -4.142), (0.0, 1.0, 0.0, -0.0), (0.0, 0.0, 1.0, -0.5), (0.0, 0.0, 0.0, 1.0)))
ob_w1.location = (4.142, 0.0, 0.5)
ob_w1.scale = (0.1025, 2.445, 0.5)
ob_w1.lineart.crease_threshold = 0.0
ob_ld4.parent = ob_lfield
ob_ld4.matrix_parent_inverse = Matrix(((1.0, 0.0, 0.0, 0.0), (0.0, 1.0, 0.0, 0.0), (0.0, 0.0, 1.0, -0.5), (0.0, 0.0, 0.0, 1.0)))
ob_ld4.location = (-4.04, -2.28, 0.9)
ob_ld4.lineart.crease_threshold = 0.0
ob_d4.parent = ob_ld4
ob_d4.matrix_parent_inverse = Matrix(((1.0, 0.0, 0.0, 4.04), (0.0, 1.0, 0.0, 2.28), (0.0, 0.0, 1.0, -0.9), (0.0, 0.0, 0.0, 1.0)))
ob_d4.location = (-4.04, -2.28, 0.9)
ob_d4.scale = (0.025, 0.025, 0.9)
ob_d4.lineart.crease_threshold = 0.0
ob_ld3.parent = ob_lfield
ob_ld3.matrix_parent_inverse = Matrix(((1.0, 0.0, 0.0, 0.0), (0.0, 1.0, 0.0, 0.0), (0.0, 0.0, 1.0, -0.5), (0.0, 0.0, 0.0, 1.0)))
ob_ld3.location = (-4.04, 2.28, 0.9)
ob_ld3.lineart.crease_threshold = 0.0
ob_d3.parent = ob_ld3
ob_d3.matrix_parent_inverse = Matrix(((1.0, 0.0, 0.0, 4.04), (0.0, 1.0, 0.0, -2.28), (0.0, 0.0, 1.0, -0.9), (0.0, 0.0, 0.0, 1.0)))
ob_d3.location = (-4.04, 2.28, 0.9)
ob_d3.scale = (0.025, 0.025, 0.9)
ob_d3.lineart.crease_threshold = 0.0
ob_ld2.parent = ob_lfield
ob_ld2.matrix_parent_inverse = Matrix(((1.0, 0.0, 0.0, 0.0), (0.0, 1.0, 0.0, 0.0), (0.0, 0.0, 1.0, -0.5), (0.0, 0.0, 0.0, 1.0)))
ob_ld2.location = (4.04, 2.28, 0.9)
ob_ld2.lineart.crease_threshold = 0.0
ob_d2.parent = ob_ld2
ob_d2.matrix_parent_inverse = Matrix(((1.0, 0.0, 0.0, -4.04), (0.0, 1.0, 0.0, -2.28), (0.0, 0.0, 1.0, -0.9), (0.0, 0.0, 0.0, 1.0)))
ob_d2.location = (4.04, 2.28, 0.9)
ob_d2.scale = (0.025, 0.025, 0.9)
ob_d2.lineart.crease_threshold = 0.0
ob_ld1.parent = ob_lfield
ob_ld1.matrix_parent_inverse = Matrix(((1.0, 0.0, 0.0, 0.0), (0.0, 1.0, 0.0, 0.0), (0.0, 0.0, 1.0, -0.5), (0.0, 0.0, 0.0, 1.0)))
ob_ld1.location = (4.04, -2.28, 0.9)
ob_ld1.lineart.crease_threshold = 0.0
ob_d1.parent = ob_ld1
ob_d1.matrix_parent_inverse = Matrix(((1.0, 0.0, 0.0, -4.04), (0.0, 1.0, 0.0, 2.28), (0.0, 0.0, 1.0, -0.9), (0.0, 0.0, 0.0, 1.0)))
ob_d1.location = (4.04, -2.28, 0.9)
ob_d1.scale = (0.025, 0.025, 0.9)
ob_d1.lineart.crease_threshold = 0.0
ob_la6.parent = ob_lfield
ob_la6.matrix_parent_inverse = Matrix(((1.0, 0.0, 0.0, 0.0), (0.0, 1.0, 0.0, 0.0), (0.0, 0.0, 1.0, -0.5), (0.0, 0.0, 0.0, 1.0)))
ob_la6.location = (-2.94, -1.74, 0.2)
ob_la6.rotation_euler = (0.0, -0.0, 1.571)
ob_la6.lineart.crease_threshold = 0.0
ob_a6.parent = ob_la6
ob_a6.matrix_parent_inverse = Matrix(((-5.96e-08, 1.0, 0.0, 1.74), (-1.0, -4.371e-08, 0.0, -2.94), (0.0, 0.0, 1.0, -0.2), (0.0, 0.0, 0.0, 1.0)))
ob_a6.location = (-2.94, -1.74, 0.2)
ob_a6.rotation_euler = (0.0, -0.0, 1.571)
ob_a6.scale = (0.5, 0.1, 0.2)
ob_a6.lineart.crease_threshold = 0.0
ob_lb1.parent = ob_lfield
ob_lb1.matrix_parent_inverse = Matrix(((1.0, 0.0, 0.0, 0.0), (0.0, 1.0, 0.0, 0.0), (0.0, 0.0, 1.0, -0.5), (0.0, 0.0, 0.0, 1.0)))
ob_lb1.location = (-2.14, 0.0, 0.2)
ob_lb1.lineart.crease_threshold = 0.0
ob_b1.parent = ob_lb1
ob_b1.matrix_parent_inverse = Matrix(((1.0, 0.0, 0.0, 2.14), (0.0, 1.0, 0.0, 0.0), (0.0, 0.0, 1.0, -0.2), (0.0, 0.0, 0.0, 1.0)))
ob_b1.location = (-2.14, 0.0, 0.2)
ob_b1.scale = (0.4, 0.1, 0.2)
ob_b1.lineart.crease_threshold = 0.0
ob_la5.parent = ob_lfield
ob_la5.matrix_parent_inverse = Matrix(((1.0, 0.0, 0.0, 0.0), (0.0, 1.0, 0.0, 0.0), (0.0, 0.0, 1.0, -0.5), (0.0, 0.0, 0.0, 1.0)))
ob_la5.location = (-3.54, 1.14, 0.2)
ob_la5.lineart.crease_threshold = 0.0
ob_a5.parent = ob_la5
ob_a5.matrix_parent_inverse = Matrix(((1.0, 0.0, 0.0, 3.54), (0.0, 1.0, 0.0, -1.14), (0.0, 0.0, 1.0, -0.2), (0.0, 0.0, 0.0, 1.0)))
ob_a5.location = (-3.54, 1.14, 0.2)
ob_a5.scale = (0.5, 0.1, 0.2)
ob_a5.lineart.crease_threshold = 0.0
ob_la1.parent = ob_lfield
ob_la1.matrix_parent_inverse = Matrix(((1.0, 0.0, 0.0, 0.0), (0.0, 1.0, 0.0, 0.0), (0.0, 0.0, 1.0, -0.5), (0.0, 0.0, 0.0, 1.0)))
ob_la1.location = (0.0, 1.205, 0.2)
ob_la1.lineart.crease_threshold = 0.0
ob_a1.parent = ob_la1
ob_a1.matrix_parent_inverse = Matrix(((1.0, 0.0, 0.0, -0.0), (0.0, 1.0, 0.0, -1.205), (0.0, 0.0, 1.0, -0.2), (0.0, 0.0, 0.0, 1.0)))
ob_a1.location = (0.0, 1.205, 0.2)
ob_a1.scale = (0.5, 0.1, 0.2)
ob_a1.lineart.crease_threshold = 0.0
ob_la4.parent = ob_lfield
ob_la4.matrix_parent_inverse = Matrix(((1.0, 0.0, 0.0, 0.0), (0.0, 1.0, 0.0, 0.0), (0.0, 0.0, 1.0, -0.5), (0.0, 0.0, 0.0, 1.0)))
ob_la4.location = (2.94, 1.74, 0.2)
ob_la4.rotation_euler = (0.0, -0.0, 1.571)
ob_la4.lineart.crease_threshold = 0.0
ob_a4.parent = ob_la4
ob_a4.matrix_parent_inverse = Matrix(((-5.96e-08, 1.0, 0.0, -1.74), (-1.0, -4.371e-08, 0.0, 2.94), (0.0, 0.0, 1.0, -0.2), (0.0, 0.0, 0.0, 1.0)))
ob_a4.location = (2.94, 1.74, 0.2)
ob_a4.rotation_euler = (0.0, -0.0, 1.571)
ob_a4.scale = (0.5, 0.1, 0.2)
ob_a4.lineart.crease_threshold = 0.0
ob_lcenter.parent = ob_lfield
ob_lcenter.matrix_parent_inverse = Matrix(((1.0, 0.0, 0.0, 0.0), (0.0, 1.0, 0.0, 0.0), (0.0, 0.0, 1.0, -0.5), (0.0, 0.0, 0.0, 1.0)))
ob_lcenter.location = (0.0, 0.0, 0.2)
ob_lcenter.rotation_euler = (0.0, -0.0, 0.7854)
ob_lcenter.lineart.crease_threshold = 0.0
ob_center.parent = ob_lcenter
ob_center.matrix_parent_inverse = Matrix(((0.7071, 0.7071, 0.0, 0.0), (-0.7071, 0.7071, 0.0, 0.0), (0.0, 0.0, 1.0, -0.2), (0.0, 0.0, 0.0, 1.0)))
ob_center.location = (0.0, 0.0, 0.2)
ob_center.rotation_euler = (0.0, -0.0, 0.7854)
ob_center.scale = (0.125, 0.125, 0.2)
ob_center.lineart.crease_threshold = 0.0
ob_la2.parent = ob_lfield
ob_la2.matrix_parent_inverse = Matrix(((1.0, 0.0, 0.0, 0.0), (0.0, 1.0, 0.0, 0.0), (0.0, 0.0, 1.0, -0.5), (0.0, 0.0, 0.0, 1.0)))
ob_la2.location = (0.0, -1.205, 0.2)
ob_la2.lineart.crease_threshold = 0.0
ob_a2.parent = ob_la2
ob_a2.matrix_parent_inverse = Matrix(((1.0, 0.0, 0.0, 0.0), (0.0, 1.0, 0.0, 1.205), (0.0, 0.0, 1.0, -0.2), (0.0, 0.0, 0.0, 1.0)))
ob_a2.location = (0.0, -1.205, 0.2)
ob_a2.scale = (0.5, 0.1, 0.2)
ob_a2.lineart.crease_threshold = 0.0
ob_lb2.parent = ob_lfield
ob_lb2.matrix_parent_inverse = Matrix(((1.0, 0.0, 0.0, 0.0), (0.0, 1.0, 0.0, 0.0), (0.0, 0.0, 1.0, -0.5), (0.0, 0.0, 0.0, 1.0)))
ob_lb2.location = (2.14, 0.0, 0.2)
ob_lb2.lineart.crease_threshold = 0.0
ob_b2.parent = ob_lb2
ob_b2.matrix_parent_inverse = Matrix(((1.0, 0.0, 0.0, -2.14), (0.0, 1.0, 0.0, -0.0), (0.0, 0.0, 1.0, -0.2), (0.0, 0.0, 0.0, 1.0)))
ob_b2.location = (2.14, 0.0, 0.2)
ob_b2.scale = (0.4, 0.1, 0.2)
ob_b2.lineart.crease_threshold = 0.0
ob_la3.parent = ob_lfield
ob_la3.matrix_parent_inverse = Matrix(((1.0, 0.0, 0.0, 0.0), (0.0, 1.0, 0.0, 0.0), (0.0, 0.0, 1.0, -0.5), (0.0, 0.0, 0.0, 1.0)))
ob_la3.location = (3.54, -1.14, 0.2)
ob_la3.lineart.crease_threshold = 0.0
ob_a3.parent = ob_la3
ob_a3.matrix_parent_inverse = Matrix(((1.0, 0.0, 0.0, -3.54), (0.0, 1.0, 0.0, 1.14), (0.0, 0.0, 1.0, -0.2), (0.0, 0.0, 0.0, 1.0)))
ob_a3.location = (3.54, -1.14, 0.2)
ob_a3.scale = (0.5, 0.1, 0.2)
ob_a3.lineart.crease_threshold = 0.0
ob_w2_000.parent = ob_lw2
ob_w2_000.matrix_parent_inverse = Matrix(((1.0, 0.0, 0.0, 4.142), (0.0, 1.0, 0.0, 0.0), (0.0, 0.0, 1.0, -0.5), (0.0, 0.0, 0.0, 1.0)))
ob_w2_000.location = (-4.142, 0.0, 0.5)
ob_w2_000.lineart.crease_threshold = 0.0
ob_w3_000.parent = ob_lw3
ob_w3_000.matrix_parent_inverse = Matrix(((1.0, 0.0, 0.0, -0.0), (0.0, 1.0, 0.0, -2.342), (0.0, 0.0, 1.0, -0.5), (0.0, 0.0, 0.0, 1.0)))
ob_w3_000.location = (0.0, 2.342, 0.5)
ob_w3_000.lineart.crease_threshold = 0.0
ob_w4_000.parent = ob_lw4
ob_w4_000.matrix_parent_inverse = Matrix(((1.0, 0.0, 0.0, 0.0), (0.0, 1.0, 0.0, 2.342), (0.0, 0.0, 1.0, -0.5), (0.0, 0.0, 0.0, 1.0)))
ob_w4_000.location = (0.0, -2.342, 0.5)
ob_w4_000.lineart.crease_threshold = 0.0
ob_w1_000.parent = ob_lw1
ob_w1_000.matrix_parent_inverse = Matrix(((1.0, 0.0, 0.0, -4.142), (0.0, 1.0, 0.0, -0.0), (0.0, 0.0, 1.0, -0.5), (0.0, 0.0, 0.0, 1.0)))
ob_w1_000.location = (4.142, 0.0, 0.5)
ob_w1_000.lineart.crease_threshold = 0.0
ob_d4_000.parent = ob_ld4
ob_d4_000.matrix_parent_inverse = Matrix(((1.0, 0.0, 0.0, 4.04), (0.0, 1.0, 0.0, 2.28), (0.0, 0.0, 1.0, -0.9), (0.0, 0.0, 0.0, 1.0)))
ob_d4_000.location = (-4.04, -2.28, 0.9)
ob_d4_000.lineart.crease_threshold = 0.0
ob_d3_000.parent = ob_ld3
ob_d3_000.matrix_parent_inverse = Matrix(((1.0, 0.0, 0.0, 4.04), (0.0, 1.0, 0.0, -2.28), (0.0, 0.0, 1.0, -0.9), (0.0, 0.0, 0.0, 1.0)))
ob_d3_000.location = (-4.04, 2.28, 0.9)
ob_d3_000.lineart.crease_threshold = 0.0
ob_d2_000.parent = ob_ld2
ob_d2_000.matrix_parent_inverse = Matrix(((1.0, 0.0, 0.0, -4.04), (0.0, 1.0, 0.0, -2.28), (0.0, 0.0, 1.0, -0.9), (0.0, 0.0, 0.0, 1.0)))
ob_d2_000.location = (4.04, 2.28, 0.9)
ob_d2_000.lineart.crease_threshold = 0.0
ob_d1_000.parent = ob_ld1
ob_d1_000.matrix_parent_inverse = Matrix(((1.0, 0.0, 0.0, -4.04), (0.0, 1.0, 0.0, 2.28), (0.0, 0.0, 1.0, -0.9), (0.0, 0.0, 0.0, 1.0)))
ob_d1_000.location = (4.04, -2.28, 0.9)
ob_d1_000.lineart.crease_threshold = 0.0
ob_a6_000.parent = ob_la6
ob_a6_000.matrix_parent_inverse = Matrix(((0.0, 1.0, 0.0, 1.74), (-1.0, -4.371e-08, 0.0, -2.94), (0.0, 0.0, 1.0, -0.2), (0.0, 0.0, 0.0, 1.0)))
ob_a6_000.location = (-2.94, -1.74, 0.2)
ob_a6_000.rotation_euler = (0.0, -0.0, 1.571)
ob_a6_000.lineart.crease_threshold = 0.0
ob_b1_000.parent = ob_lb1
ob_b1_000.matrix_parent_inverse = Matrix(((1.0, 0.0, 0.0, 2.14), (0.0, 1.0, 0.0, 0.0), (0.0, 0.0, 1.0, -0.2), (0.0, 0.0, 0.0, 1.0)))
ob_b1_000.location = (-2.14, 0.0, 0.2)
ob_b1_000.lineart.crease_threshold = 0.0
ob_a5_000.parent = ob_la5
ob_a5_000.matrix_parent_inverse = Matrix(((1.0, 0.0, 0.0, 3.54), (0.0, 1.0, 0.0, -1.14), (0.0, 0.0, 1.0, -0.2), (0.0, 0.0, 0.0, 1.0)))
ob_a5_000.location = (-3.54, 1.14, 0.2)
ob_a5_000.lineart.crease_threshold = 0.0
ob_a1_000.parent = ob_la1
ob_a1_000.matrix_parent_inverse = Matrix(((1.0, 0.0, 0.0, -0.0), (0.0, 1.0, 0.0, -1.205), (0.0, 0.0, 1.0, -0.2), (0.0, 0.0, 0.0, 1.0)))
ob_a1_000.location = (0.0, 1.205, 0.2)
ob_a1_000.hide_viewport = True
ob_a1_000.lineart.crease_threshold = 0.0
ob_a4_000.parent = ob_la4
ob_a4_000.matrix_parent_inverse = Matrix(((0.0, 1.0, 0.0, -1.74), (-1.0, -4.371e-08, 0.0, 2.94), (0.0, 0.0, 1.0, -0.2), (0.0, 0.0, 0.0, 1.0)))
ob_a4_000.location = (2.94, 1.74, 0.2)
ob_a4_000.rotation_euler = (0.0, -0.0, 1.571)
ob_a4_000.lineart.crease_threshold = 0.0
ob_center_000.parent = ob_lcenter
ob_center_000.matrix_parent_inverse = Matrix(((0.7071, 0.7071, 0.0, 0.0), (-0.7071, 0.7071, 0.0, 0.0), (0.0, 0.0, 1.0, -0.2), (0.0, 0.0, 0.0, 1.0)))
ob_center_000.location = (0.0, 0.0, 0.2)
ob_center_000.rotation_euler = (0.0, -0.0, 0.7854)
ob_center_000.lineart.crease_threshold = 0.0
ob_a2_000.parent = ob_la2
ob_a2_000.matrix_parent_inverse = Matrix(((1.0, 0.0, 0.0, 0.0), (0.0, 1.0, 0.0, 1.205), (0.0, 0.0, 1.0, -0.2), (0.0, 0.0, 0.0, 1.0)))
ob_a2_000.location = (0.0, -1.205, 0.2)
ob_a2_000.lineart.crease_threshold = 0.0
ob_b2_000.parent = ob_lb2
ob_b2_000.matrix_parent_inverse = Matrix(((1.0, 0.0, 0.0, -2.14), (0.0, 1.0, 0.0, -0.0), (0.0, 0.0, 1.0, -0.2), (0.0, 0.0, 0.0, 1.0)))
ob_b2_000.location = (2.14, 0.0, 0.2)
ob_b2_000.lineart.crease_threshold = 0.0
ob_a3_000.parent = ob_la3
ob_a3_000.matrix_parent_inverse = Matrix(((1.0, 0.0, 0.0, -3.54), (0.0, 1.0, 0.0, 1.14), (0.0, 0.0, 1.0, -0.2), (0.0, 0.0, 0.0, 1.0)))
ob_a3_000.location = (3.54, -1.14, 0.2)
ob_a3_000.lineart.crease_threshold = 0.0

# ---- collection membership
col_collection_1_001.objects.link(ob_lfield)
col_collection_1_001.objects.link(ob_lw2)
col_collection_1_001.objects.link(ob_w2)
col_collection_1_001.objects.link(ob_lw3)
col_collection_1_001.objects.link(ob_w3)
col_collection_1_001.objects.link(ob_lw4)
col_collection_1_001.objects.link(ob_w4)
col_collection_1_001.objects.link(ob_lw1)
col_collection_1_001.objects.link(ob_w1)
col_collection_1_001.objects.link(ob_ld4)
col_collection_1_001.objects.link(ob_d4)
col_collection_1_001.objects.link(ob_ld3)
col_collection_1_001.objects.link(ob_d3)
col_collection_1_001.objects.link(ob_ld2)
col_collection_1_001.objects.link(ob_d2)
col_collection_1_001.objects.link(ob_ld1)
col_collection_1_001.objects.link(ob_d1)
col_collection_1_001.objects.link(ob_la6)
col_collection_1_001.objects.link(ob_a6)
col_collection_1_001.objects.link(ob_lb1)
col_collection_1_001.objects.link(ob_b1)
col_collection_1_001.objects.link(ob_la5)
col_collection_1_001.objects.link(ob_a5)
col_collection_1_001.objects.link(ob_la1)
col_collection_1_001.objects.link(ob_a1)
col_collection_1_001.objects.link(ob_la4)
col_collection_1_001.objects.link(ob_a4)
col_collection_1_001.objects.link(ob_lcenter)
col_collection_1_001.objects.link(ob_center)
col_collection_1_001.objects.link(ob_la2)
col_collection_1_001.objects.link(ob_a2)
col_collection_1_001.objects.link(ob_lb2)
col_collection_1_001.objects.link(ob_b2)
col_collection_1_001.objects.link(ob_la3)
col_collection_1_001.objects.link(ob_a3)
col_collection_4.objects.link(ob_w2_000)
col_collection_4.objects.link(ob_w3_000)
col_collection_4.objects.link(ob_w4_000)
col_collection_4.objects.link(ob_w1_000)
col_collection_4.objects.link(ob_d4_000)
col_collection_4.objects.link(ob_d3_000)
col_collection_4.objects.link(ob_d2_000)
col_collection_4.objects.link(ob_d1_000)
col_collection_4.objects.link(ob_a6_000)
col_collection_4.objects.link(ob_b1_000)
col_collection_4.objects.link(ob_a5_000)
col_collection_4.objects.link(ob_a1_000)
col_collection_4.objects.link(ob_a4_000)
col_collection_4.objects.link(ob_center_000)
col_collection_4.objects.link(ob_a2_000)
col_collection_4.objects.link(ob_b2_000)
col_collection_4.objects.link(ob_a3_000)

# ---- scene / render settings (as saved in the file)
scene.frame_start = 1; scene.frame_end = 250; scene.frame_set(0)
scene.render.engine = 'BLENDER_EEVEE_NEXT'
scene.render.resolution_percentage = 50
scene.render.dither_intensity = 0.0
scene.cycles.use_denoising = False
scene.cycles.samples = 128
scene.cycles.sampling_pattern = 'TABULATED_SOBOL'
scene.cycles.use_adaptive_sampling = False
scene.cycles.use_light_tree = False
scene.cycles.blur_glossy = 0.0
scene.cycles.sample_clamp_indirect = 0.0
scene.view_settings.view_transform = 'Standard'
bpy.context.view_layer.update()

# ---- added for rendering (the .blend has no active camera and no usable light): camera, sun
cam_auto = bpy.data.cameras.new('AutoCamera')
cam_auto.lens = 50.0
cam_auto.sensor_width = 36.0
cam_auto.clip_end = 1000.0
ob_auto_camera = bpy.data.objects.new('AutoCamera', cam_auto)
scene.collection.objects.link(ob_auto_camera)
ob_auto_camera.location = (9.25188, -11.1023, 8.20151)
ob_auto_camera.rotation_euler = (1.09748, -7.21219e-08, 0.694738)
scene.camera = ob_auto_camera
light_auto_sun = bpy.data.lights.new('AutoSun', 'SUN')
light_auto_sun.energy = 3.0
light_auto_sun.angle = 0.0523599
ob_auto_sun = bpy.data.objects.new('AutoSun', light_auto_sun)
scene.collection.objects.link(ob_auto_sun)
ob_auto_sun.rotation_euler = (0.872665, 0.174533, 0.523599)
bpy.context.view_layer.update()
